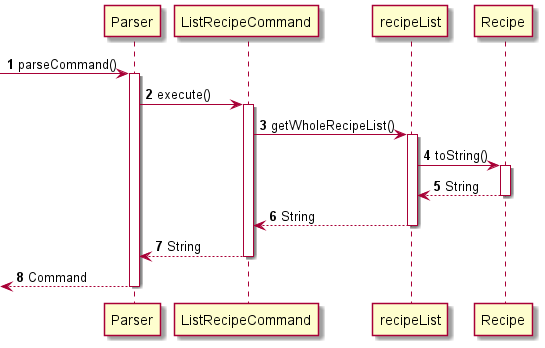

The diagram above was rendered by PlantUML. Its source (embedded in the PNG):
@startuml
'https://plantuml.com/sequence-diagram

autonumber
 -> Parser: parseCommand()
activate Parser
Parser -> ListRecipeCommand: execute()
activate ListRecipeCommand
ListRecipeCommand -> recipeList: getWholeRecipeList()
activate recipeList
recipeList -> Recipe: toString()
activate Recipe

Recipe --> recipeList: String
deactivate Recipe
recipeList --> ListRecipeCommand: String
deactivate recipeList
ListRecipeCommand --> Parser: String
deactivate ListRecipeCommand
<-- Parser: Command
deactivate Parser

@enduml